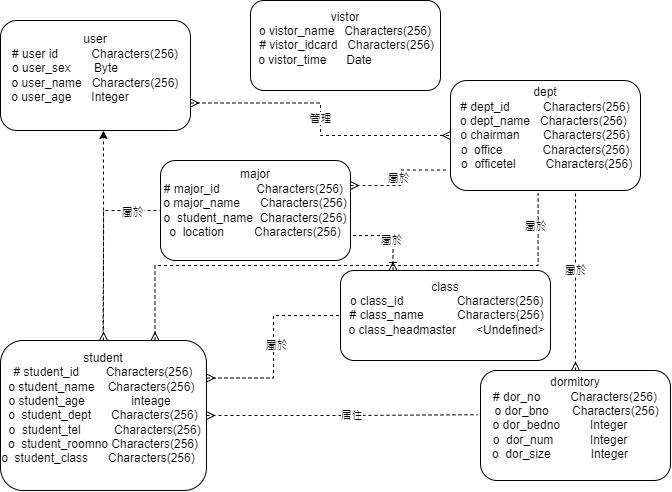

The diagram above was exported from draw.io. Its source (the exported page's mxGraphModel, read from the mxfile embedded in the PNG):
<mxGraphModel dx="875" dy="518" grid="1" gridSize="10" guides="1" tooltips="1" connect="1" arrows="1" fold="1" page="1" pageScale="1" pageWidth="827" pageHeight="1169" math="0" shadow="0">
  <root>
    <mxCell id="WIyWlLk6GJQsqaUBKTNV-0" />
    <mxCell id="WIyWlLk6GJQsqaUBKTNV-1" parent="WIyWlLk6GJQsqaUBKTNV-0" />
    <mxCell id="q68nCGGydoX_3qnlbrFk-266" style="edgeStyle=orthogonalEdgeStyle;rounded=0;orthogonalLoop=1;jettySize=auto;html=1;exitX=1;exitY=0.75;exitDx=0;exitDy=0;entryX=0;entryY=0.5;entryDx=0;entryDy=0;startArrow=ERmany;startFill=0;endArrow=ERmany;endFill=0;dashed=1;" edge="1" parent="WIyWlLk6GJQsqaUBKTNV-1" source="q68nCGGydoX_3qnlbrFk-255" target="q68nCGGydoX_3qnlbrFk-260">
      <mxGeometry relative="1" as="geometry" />
    </mxCell>
    <mxCell id="q68nCGGydoX_3qnlbrFk-267" value="管理" style="edgeLabel;html=1;align=center;verticalAlign=middle;resizable=0;points=[];" vertex="1" connectable="0" parent="q68nCGGydoX_3qnlbrFk-266">
      <mxGeometry x="-0.0085" relative="1" as="geometry">
        <mxPoint as="offset" />
      </mxGeometry>
    </mxCell>
    <mxCell id="q68nCGGydoX_3qnlbrFk-255" value="user&lt;br&gt;# user id&amp;nbsp; &amp;nbsp; &amp;nbsp; &amp;nbsp; &amp;nbsp; Characters(256)&lt;br&gt;o user_sex&amp;nbsp; &amp;nbsp; &amp;nbsp; &amp;nbsp;Byte&amp;nbsp; &amp;nbsp; &amp;nbsp; &amp;nbsp; &amp;nbsp; &amp;nbsp; &amp;nbsp; &amp;nbsp; &amp;nbsp;&amp;nbsp;&lt;br&gt;o user_name&amp;nbsp; &amp;nbsp;Characters(256)&lt;br&gt;o user_age&amp;nbsp; &amp;nbsp; &amp;nbsp; Integer&amp;nbsp; &amp;nbsp; &amp;nbsp; &amp;nbsp; &amp;nbsp; &amp;nbsp; &amp;nbsp; &amp;nbsp;&lt;br&gt;&amp;nbsp; &amp;nbsp; &amp;nbsp; &amp;nbsp; &amp;nbsp; &amp;nbsp; &amp;nbsp; &amp;nbsp; &amp;nbsp;&amp;nbsp;" style="rounded=1;whiteSpace=wrap;html=1;" vertex="1" parent="WIyWlLk6GJQsqaUBKTNV-1">
      <mxGeometry x="90" y="70" width="190" height="110" as="geometry" />
    </mxCell>
    <mxCell id="q68nCGGydoX_3qnlbrFk-259" value="vistor&lt;br&gt;o vistor_name&amp;nbsp; &amp;nbsp;Characters(256)&lt;br&gt;&amp;nbsp; # vistor_idcard&amp;nbsp; &amp;nbsp;Characters(256)&amp;nbsp; &lt;br&gt;&amp;nbsp; o vistor_time&amp;nbsp; &amp;nbsp; &amp;nbsp; Date&amp;nbsp; &amp;nbsp; &amp;nbsp; &amp;nbsp; &amp;nbsp; &amp;nbsp; &amp;nbsp; &amp;nbsp; &amp;nbsp; &amp;nbsp;&amp;nbsp; &amp;nbsp; &amp;nbsp; &amp;nbsp; &amp;nbsp; &amp;nbsp; &amp;nbsp; &amp;nbsp;&amp;nbsp;" style="rounded=1;whiteSpace=wrap;html=1;" vertex="1" parent="WIyWlLk6GJQsqaUBKTNV-1">
      <mxGeometry x="340" y="50" width="190" height="90" as="geometry" />
    </mxCell>
    <mxCell id="q68nCGGydoX_3qnlbrFk-260" value="dept&lt;br&gt;# dept_id&amp;nbsp; &amp;nbsp; &amp;nbsp; &amp;nbsp; &amp;nbsp; Characters(256)&lt;br&gt;o dept_name&amp;nbsp; &amp;nbsp;Characters(256)&amp;nbsp; &lt;br&gt;o chairman&amp;nbsp; &amp;nbsp; &amp;nbsp; &amp;nbsp;Characters(256)&lt;br&gt;o&amp;nbsp; office&amp;nbsp; &amp;nbsp; &amp;nbsp; &amp;nbsp; &amp;nbsp; &amp;nbsp; Characters(256)&lt;br&gt;&amp;nbsp;o&amp;nbsp; officetel&amp;nbsp; &amp;nbsp; &amp;nbsp; &amp;nbsp; &amp;nbsp;Characters(256)&lt;br&gt;&amp;nbsp; &amp;nbsp; &amp;nbsp;&amp;nbsp; &amp;nbsp; &amp;nbsp; &amp;nbsp; &amp;nbsp;&amp;nbsp;" style="rounded=1;whiteSpace=wrap;html=1;" vertex="1" parent="WIyWlLk6GJQsqaUBKTNV-1">
      <mxGeometry x="540" y="130" width="190" height="110" as="geometry" />
    </mxCell>
    <mxCell id="q68nCGGydoX_3qnlbrFk-261" value="major&lt;br&gt;# major_id&amp;nbsp; &amp;nbsp;&amp;nbsp;&amp;nbsp; &amp;nbsp; &amp;nbsp; &amp;nbsp;Characters(256)&amp;nbsp; &lt;br&gt;o major_name&amp;nbsp; &amp;nbsp;&amp;nbsp;&amp;nbsp; Characters(256)&lt;br&gt;o&amp;nbsp; student_name&amp;nbsp; Characters(256)&lt;br&gt;&amp;nbsp;o&amp;nbsp; location&amp;nbsp; &amp;nbsp; &amp;nbsp; &amp;nbsp; &amp;nbsp;Characters(256)&amp;nbsp; &amp;nbsp;&amp;nbsp; &amp;nbsp; &amp;nbsp; &amp;nbsp; &amp;nbsp;&amp;nbsp;" style="rounded=1;whiteSpace=wrap;html=1;" vertex="1" parent="WIyWlLk6GJQsqaUBKTNV-1">
      <mxGeometry x="250" y="210" width="190" height="100" as="geometry" />
    </mxCell>
    <mxCell id="q68nCGGydoX_3qnlbrFk-265" style="edgeStyle=orthogonalEdgeStyle;rounded=0;orthogonalLoop=1;jettySize=auto;html=1;exitX=0.5;exitY=0;exitDx=0;exitDy=0;dashed=1;" edge="1" parent="WIyWlLk6GJQsqaUBKTNV-1">
      <mxGeometry relative="1" as="geometry">
        <mxPoint x="192.9133333333335" y="180" as="targetPoint" />
        <mxPoint x="192.58" y="380" as="sourcePoint" />
      </mxGeometry>
    </mxCell>
    <mxCell id="q68nCGGydoX_3qnlbrFk-276" style="edgeStyle=orthogonalEdgeStyle;rounded=0;orthogonalLoop=1;jettySize=auto;html=1;exitX=1;exitY=0.25;exitDx=0;exitDy=0;entryX=0;entryY=0.5;entryDx=0;entryDy=0;dashed=1;startArrow=ERmany;startFill=0;endArrow=none;endFill=0;" edge="1" parent="WIyWlLk6GJQsqaUBKTNV-1" source="q68nCGGydoX_3qnlbrFk-262" target="q68nCGGydoX_3qnlbrFk-263">
      <mxGeometry relative="1" as="geometry" />
    </mxCell>
    <mxCell id="q68nCGGydoX_3qnlbrFk-277" value="屬於" style="edgeLabel;html=1;align=center;verticalAlign=middle;resizable=0;points=[];" vertex="1" connectable="0" parent="q68nCGGydoX_3qnlbrFk-276">
      <mxGeometry x="0.0212" y="-3" relative="1" as="geometry">
        <mxPoint as="offset" />
      </mxGeometry>
    </mxCell>
    <mxCell id="q68nCGGydoX_3qnlbrFk-280" style="edgeStyle=orthogonalEdgeStyle;rounded=0;orthogonalLoop=1;jettySize=auto;html=1;exitX=0.5;exitY=0;exitDx=0;exitDy=0;entryX=0;entryY=0.5;entryDx=0;entryDy=0;dashed=1;endArrow=none;endFill=0;startArrow=ERmany;startFill=0;" edge="1" parent="WIyWlLk6GJQsqaUBKTNV-1" source="q68nCGGydoX_3qnlbrFk-262" target="q68nCGGydoX_3qnlbrFk-261">
      <mxGeometry relative="1" as="geometry" />
    </mxCell>
    <mxCell id="q68nCGGydoX_3qnlbrFk-281" value="屬於" style="edgeLabel;html=1;align=center;verticalAlign=middle;resizable=0;points=[];" vertex="1" connectable="0" parent="q68nCGGydoX_3qnlbrFk-280">
      <mxGeometry x="0.697" y="-2" relative="1" as="geometry">
        <mxPoint as="offset" />
      </mxGeometry>
    </mxCell>
    <mxCell id="q68nCGGydoX_3qnlbrFk-262" value="student&lt;br&gt;# student_id&amp;nbsp; &amp;nbsp; &amp;nbsp; &amp;nbsp; Characters(256)&lt;br&gt;o student_name&amp;nbsp; &amp;nbsp; Characters(256)&amp;nbsp;&lt;br&gt;o student_age&amp;nbsp; &amp;nbsp; &amp;nbsp; &amp;nbsp; &amp;nbsp; &amp;nbsp; &amp;nbsp; inteage&amp;nbsp; &amp;nbsp; &amp;nbsp; &amp;nbsp;&amp;nbsp;&lt;br&gt;o&amp;nbsp; student_dept&amp;nbsp; &amp;nbsp; &amp;nbsp; Characters(256)&lt;br&gt;&amp;nbsp;o&amp;nbsp; student_tel&amp;nbsp; &amp;nbsp; &amp;nbsp; &amp;nbsp; &amp;nbsp; Characters(256)&lt;br&gt;o&amp;nbsp; student_roomno&amp;nbsp;Characters(256)&lt;br&gt;o&amp;nbsp; student_class&amp;nbsp; &amp;nbsp; &amp;nbsp; Characters(256)&amp;nbsp; &amp;nbsp;&lt;br&gt;&amp;nbsp; &amp;nbsp; &amp;nbsp; &amp;nbsp; &amp;nbsp; &amp;nbsp; &amp;nbsp; &amp;nbsp; &amp;nbsp;&amp;nbsp;" style="rounded=1;whiteSpace=wrap;html=1;" vertex="1" parent="WIyWlLk6GJQsqaUBKTNV-1">
      <mxGeometry x="90" y="390" width="206" height="150" as="geometry" />
    </mxCell>
    <mxCell id="q68nCGGydoX_3qnlbrFk-278" style="edgeStyle=orthogonalEdgeStyle;rounded=0;orthogonalLoop=1;jettySize=auto;html=1;exitX=0.25;exitY=0;exitDx=0;exitDy=0;entryX=1;entryY=0.75;entryDx=0;entryDy=0;dashed=1;startArrow=ERoneToMany;startFill=0;endArrow=none;endFill=0;" edge="1" parent="WIyWlLk6GJQsqaUBKTNV-1" source="q68nCGGydoX_3qnlbrFk-263" target="q68nCGGydoX_3qnlbrFk-261">
      <mxGeometry relative="1" as="geometry" />
    </mxCell>
    <mxCell id="q68nCGGydoX_3qnlbrFk-279" value="屬於" style="edgeLabel;html=1;align=center;verticalAlign=middle;resizable=0;points=[];" vertex="1" connectable="0" parent="q68nCGGydoX_3qnlbrFk-278">
      <mxGeometry x="-0.2258" y="2" relative="1" as="geometry">
        <mxPoint as="offset" />
      </mxGeometry>
    </mxCell>
    <mxCell id="q68nCGGydoX_3qnlbrFk-263" value="class&lt;br&gt;&amp;nbsp;o class_id&amp;nbsp; &amp;nbsp; &amp;nbsp; &amp;nbsp; &amp;nbsp; &amp;nbsp; &amp;nbsp; &amp;nbsp; Characters(256)&lt;br&gt;&amp;nbsp; # class_name&amp;nbsp; &amp;nbsp; &amp;nbsp; &amp;nbsp; &amp;nbsp; Characters(256)&amp;nbsp; &lt;br&gt;&amp;nbsp; o class_headmaster&amp;nbsp; &amp;nbsp; &amp;nbsp; &amp;lt;Undefined&amp;gt;&amp;nbsp; &amp;nbsp; &amp;nbsp; &amp;nbsp; &amp;nbsp; &amp;nbsp; &amp;nbsp; &amp;nbsp; &amp;nbsp; &amp;nbsp; &amp;nbsp; &amp;nbsp; &amp;nbsp; &amp;nbsp; &amp;nbsp; &amp;nbsp; &amp;nbsp; &amp;nbsp; &amp;nbsp; &amp;nbsp; &amp;nbsp;" style="rounded=1;whiteSpace=wrap;html=1;" vertex="1" parent="WIyWlLk6GJQsqaUBKTNV-1">
      <mxGeometry x="430" y="320" width="210" height="90" as="geometry" />
    </mxCell>
    <mxCell id="q68nCGGydoX_3qnlbrFk-264" value="dormitory&lt;br&gt;# dor_no&amp;nbsp; &amp;nbsp; &amp;nbsp; &amp;nbsp; &amp;nbsp;Characters(256)&lt;br&gt;&amp;nbsp;o dor_bno&amp;nbsp; &amp;nbsp; &amp;nbsp; &amp;nbsp;Characters(256)&lt;br&gt;o dor_bedno&amp;nbsp; &amp;nbsp; &amp;nbsp; &amp;nbsp; &amp;nbsp;Integer&amp;nbsp; &amp;nbsp; &amp;nbsp; &amp;nbsp; &amp;nbsp;&lt;br&gt;o&amp;nbsp; dor_num&amp;nbsp; &amp;nbsp; &amp;nbsp; &amp;nbsp; &amp;nbsp; &amp;nbsp;Integer&amp;nbsp; &amp;nbsp; &amp;nbsp; &amp;nbsp; &amp;nbsp;&lt;br&gt;&amp;nbsp;o&amp;nbsp; dor_size&amp;nbsp; &amp;nbsp; &amp;nbsp; &amp;nbsp; &amp;nbsp; &amp;nbsp; Integer&amp;nbsp; &amp;nbsp; &amp;nbsp; &amp;nbsp; &amp;nbsp;&amp;nbsp;&lt;br&gt;&amp;nbsp; &amp;nbsp; &amp;nbsp;&amp;nbsp; &amp;nbsp; &amp;nbsp; &amp;nbsp; &amp;nbsp;&amp;nbsp;" style="rounded=1;whiteSpace=wrap;html=1;" vertex="1" parent="WIyWlLk6GJQsqaUBKTNV-1">
      <mxGeometry x="570" y="420" width="190" height="110" as="geometry" />
    </mxCell>
    <mxCell id="q68nCGGydoX_3qnlbrFk-268" style="edgeStyle=orthogonalEdgeStyle;rounded=0;orthogonalLoop=1;jettySize=auto;html=1;exitX=1;exitY=0.25;exitDx=0;exitDy=0;entryX=-0.012;entryY=0.814;entryDx=0;entryDy=0;entryPerimeter=0;endArrow=none;endFill=0;startArrow=ERmany;startFill=0;dashed=1;" edge="1" parent="WIyWlLk6GJQsqaUBKTNV-1" source="q68nCGGydoX_3qnlbrFk-261" target="q68nCGGydoX_3qnlbrFk-260">
      <mxGeometry relative="1" as="geometry" />
    </mxCell>
    <mxCell id="q68nCGGydoX_3qnlbrFk-269" value="屬於" style="edgeLabel;html=1;align=center;verticalAlign=middle;resizable=0;points=[];" vertex="1" connectable="0" parent="q68nCGGydoX_3qnlbrFk-268">
      <mxGeometry x="0.0157" y="2" relative="1" as="geometry">
        <mxPoint as="offset" />
      </mxGeometry>
    </mxCell>
    <mxCell id="q68nCGGydoX_3qnlbrFk-270" style="edgeStyle=orthogonalEdgeStyle;rounded=0;orthogonalLoop=1;jettySize=auto;html=1;exitX=0.75;exitY=0;exitDx=0;exitDy=0;entryX=0.461;entryY=1.026;entryDx=0;entryDy=0;entryPerimeter=0;startArrow=ERmany;startFill=0;endArrow=none;endFill=0;dashed=1;" edge="1" parent="WIyWlLk6GJQsqaUBKTNV-1" source="q68nCGGydoX_3qnlbrFk-262" target="q68nCGGydoX_3qnlbrFk-260">
      <mxGeometry relative="1" as="geometry" />
    </mxCell>
    <mxCell id="q68nCGGydoX_3qnlbrFk-271" value="屬於" style="edgeLabel;html=1;align=center;verticalAlign=middle;resizable=0;points=[];" vertex="1" connectable="0" parent="q68nCGGydoX_3qnlbrFk-270">
      <mxGeometry x="0.8756" y="3" relative="1" as="geometry">
        <mxPoint as="offset" />
      </mxGeometry>
    </mxCell>
    <mxCell id="q68nCGGydoX_3qnlbrFk-272" style="edgeStyle=orthogonalEdgeStyle;rounded=0;orthogonalLoop=1;jettySize=auto;html=1;exitX=0.5;exitY=0;exitDx=0;exitDy=0;entryX=0.658;entryY=1.002;entryDx=0;entryDy=0;entryPerimeter=0;dashed=1;startArrow=ERmany;startFill=0;endArrow=none;endFill=0;" edge="1" parent="WIyWlLk6GJQsqaUBKTNV-1" source="q68nCGGydoX_3qnlbrFk-264" target="q68nCGGydoX_3qnlbrFk-260">
      <mxGeometry relative="1" as="geometry" />
    </mxCell>
    <mxCell id="q68nCGGydoX_3qnlbrFk-273" value="屬於" style="edgeLabel;html=1;align=center;verticalAlign=middle;resizable=0;points=[];" vertex="1" connectable="0" parent="q68nCGGydoX_3qnlbrFk-272">
      <mxGeometry x="0.1217" relative="1" as="geometry">
        <mxPoint as="offset" />
      </mxGeometry>
    </mxCell>
    <mxCell id="q68nCGGydoX_3qnlbrFk-274" style="edgeStyle=orthogonalEdgeStyle;rounded=0;orthogonalLoop=1;jettySize=auto;html=1;exitX=1;exitY=0.5;exitDx=0;exitDy=0;entryX=-0.016;entryY=0.402;entryDx=0;entryDy=0;entryPerimeter=0;dashed=1;startArrow=ERmany;startFill=0;endArrow=none;endFill=0;" edge="1" parent="WIyWlLk6GJQsqaUBKTNV-1" source="q68nCGGydoX_3qnlbrFk-262" target="q68nCGGydoX_3qnlbrFk-264">
      <mxGeometry relative="1" as="geometry" />
    </mxCell>
    <mxCell id="q68nCGGydoX_3qnlbrFk-275" value="居住" style="edgeLabel;html=1;align=center;verticalAlign=middle;resizable=0;points=[];" vertex="1" connectable="0" parent="q68nCGGydoX_3qnlbrFk-274">
      <mxGeometry x="0.0658" relative="1" as="geometry">
        <mxPoint as="offset" />
      </mxGeometry>
    </mxCell>
  </root>
</mxGraphModel>